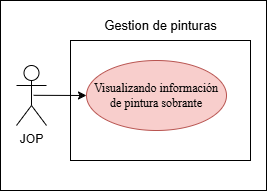

The diagram above was exported from draw.io. Its source (the exported page's mxGraphModel, read from the mxfile embedded in the PNG):
<mxGraphModel dx="1552" dy="875" grid="1" gridSize="10" guides="1" tooltips="1" connect="1" arrows="1" fold="1" page="1" pageScale="1" pageWidth="827" pageHeight="1169" math="0" shadow="0">
  <root>
    <mxCell id="0" />
    <mxCell id="1" parent="0" />
    <mxCell id="T2TgtCaWITd4z-q28QbH-3" parent="1" style="whiteSpace=wrap;html=1;" value="" vertex="1">
      <mxGeometry height="190" width="266" x="164" y="650" as="geometry" />
    </mxCell>
    <mxCell id="T2TgtCaWITd4z-q28QbH-4" parent="1" style="rounded=0;whiteSpace=wrap;html=1;" value="" vertex="1">
      <mxGeometry height="120" width="180" x="234" y="690" as="geometry" />
    </mxCell>
    <mxCell id="T2TgtCaWITd4z-q28QbH-6" parent="1" style="ellipse;whiteSpace=wrap;html=1;fillColor=#f8cecc;strokeColor=#b85450;" value="&lt;span style=&quot;font-family: &amp;quot;Times New Roman&amp;quot;, serif; white-space: pre-wrap; color: rgb(0, 0, 0);&quot;&gt;Visualizando información de pintura sobrante&lt;/span&gt;" vertex="1">
      <mxGeometry height="70" width="140" x="250" y="710" as="geometry" />
    </mxCell>
    <mxCell id="T2TgtCaWITd4z-q28QbH-8" edge="1" parent="1" source="T2TgtCaWITd4z-q28QbH-9" style="rounded=0;orthogonalLoop=1;jettySize=auto;html=1;exitX=0.571;exitY=0.497;exitDx=0;exitDy=0;exitPerimeter=0;entryX=0;entryY=0.5;entryDx=0;entryDy=0;" target="T2TgtCaWITd4z-q28QbH-6">
      <mxGeometry relative="1" as="geometry">
        <mxPoint x="264" y="745" as="targetPoint" />
      </mxGeometry>
    </mxCell>
    <mxCell id="T2TgtCaWITd4z-q28QbH-9" parent="1" style="shape=umlActor;verticalLabelPosition=bottom;verticalAlign=top;html=1;" value="JOP&lt;div&gt;&lt;br&gt;&lt;/div&gt;" vertex="1">
      <mxGeometry height="60" width="30" x="180" y="715" as="geometry" />
    </mxCell>
    <mxCell id="T2TgtCaWITd4z-q28QbH-10" parent="1" style="text;html=1;whiteSpace=wrap;strokeColor=none;fillColor=none;align=center;verticalAlign=middle;rounded=0;" value="&lt;font style=&quot;font-size: 13px;&quot;&gt;Gestion de pinturas&lt;/font&gt;" vertex="1">
      <mxGeometry height="30" width="164.75" x="241.62000000000012" y="660" as="geometry" />
    </mxCell>
  </root>
</mxGraphModel>